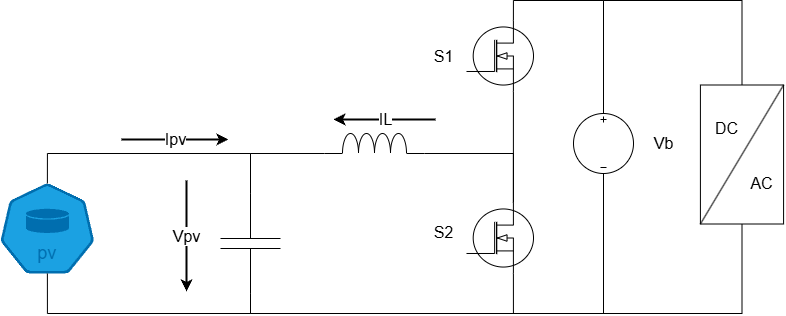

The diagram above was exported from draw.io. Its source (the exported page's mxGraphModel, read from the mxfile embedded in the PNG):
<mxGraphModel dx="1188" dy="651" grid="0" gridSize="10" guides="1" tooltips="1" connect="1" arrows="0" fold="1" page="1" pageScale="1" pageWidth="1169" pageHeight="827" background="none" math="0" shadow="0">
  <root>
    <mxCell id="0" />
    <mxCell id="1" parent="0" />
    <mxCell id="ju_1QAMJtzMB20R2MrFi-1" value="" style="pointerEvents=1;verticalLabelPosition=bottom;shadow=0;dashed=0;align=center;html=1;verticalAlign=top;shape=mxgraph.electrical.inductors.inductor_3;" vertex="1" parent="1">
      <mxGeometry x="364" y="250" width="100" height="20" as="geometry" />
    </mxCell>
    <mxCell id="ju_1QAMJtzMB20R2MrFi-2" value="" style="pointerEvents=1;verticalLabelPosition=bottom;shadow=0;dashed=0;align=center;html=1;verticalAlign=top;shape=mxgraph.electrical.capacitors.capacitor_1;rotation=90;" vertex="1" parent="1">
      <mxGeometry x="240" y="330" width="100" height="60" as="geometry" />
    </mxCell>
    <mxCell id="ju_1QAMJtzMB20R2MrFi-4" value="" style="aspect=fixed;html=1;dashed=0;whitespace=wrap;verticalLabelPosition=bottom;verticalAlign=top;fillColor=#1ba1e2;strokeColor=#006EAF;points=[[0.005,0.63,0],[0.1,0.2,0],[0.9,0.2,0],[0.5,0,0],[0.995,0.63,0],[0.72,0.99,0],[0.5,1,0],[0.28,0.99,0]];shape=mxgraph.kubernetes.icon2;kubernetesLabel=1;prIcon=pv;fontColor=#ffffff;" vertex="1" parent="1">
      <mxGeometry x="40" y="300" width="93.75" height="90" as="geometry" />
    </mxCell>
    <mxCell id="ju_1QAMJtzMB20R2MrFi-6" style="edgeStyle=orthogonalEdgeStyle;rounded=0;orthogonalLoop=1;jettySize=auto;html=1;exitX=0;exitY=0.5;exitDx=0;exitDy=0;exitPerimeter=0;endArrow=none;endFill=0;entryX=0;entryY=1;entryDx=0;entryDy=0;entryPerimeter=0;" edge="1" parent="1" source="ju_1QAMJtzMB20R2MrFi-2" target="ju_1QAMJtzMB20R2MrFi-1">
      <mxGeometry relative="1" as="geometry">
        <mxPoint x="320" y="271" as="targetPoint" />
        <Array as="points">
          <mxPoint x="290" y="270" />
          <mxPoint x="364" y="270" />
        </Array>
      </mxGeometry>
    </mxCell>
    <mxCell id="ju_1QAMJtzMB20R2MrFi-7" style="edgeStyle=orthogonalEdgeStyle;rounded=0;orthogonalLoop=1;jettySize=auto;html=1;exitX=1;exitY=0.5;exitDx=0;exitDy=0;exitPerimeter=0;entryX=0.5;entryY=1;entryDx=0;entryDy=0;entryPerimeter=0;endArrow=none;endFill=0;" edge="1" parent="1" source="ju_1QAMJtzMB20R2MrFi-2" target="ju_1QAMJtzMB20R2MrFi-4">
      <mxGeometry relative="1" as="geometry" />
    </mxCell>
    <mxCell id="ju_1QAMJtzMB20R2MrFi-9" style="edgeStyle=orthogonalEdgeStyle;rounded=0;orthogonalLoop=1;jettySize=auto;html=1;exitX=0.5;exitY=0;exitDx=0;exitDy=0;exitPerimeter=0;entryX=0;entryY=0.5;entryDx=0;entryDy=0;entryPerimeter=0;endArrow=none;endFill=0;" edge="1" parent="1" source="ju_1QAMJtzMB20R2MrFi-4" target="ju_1QAMJtzMB20R2MrFi-2">
      <mxGeometry relative="1" as="geometry">
        <Array as="points">
          <mxPoint x="87" y="270" />
          <mxPoint x="290" y="270" />
        </Array>
      </mxGeometry>
    </mxCell>
    <mxCell id="ju_1QAMJtzMB20R2MrFi-11" value="" style="endArrow=classic;html=1;rounded=0;strokeColor=default;align=center;verticalAlign=middle;fontFamily=Helvetica;fontSize=11;fontColor=default;labelBackgroundColor=default;edgeStyle=orthogonalEdgeStyle;strokeWidth=2;" edge="1" parent="1">
      <mxGeometry relative="1" as="geometry">
        <mxPoint x="226" y="297" as="sourcePoint" />
        <mxPoint x="226" y="408" as="targetPoint" />
      </mxGeometry>
    </mxCell>
    <mxCell id="ju_1QAMJtzMB20R2MrFi-12" value="Vpv" style="edgeLabel;resizable=0;html=1;;align=center;verticalAlign=middle;fontFamily=Helvetica;fontSize=16;fontColor=default;labelBackgroundColor=default;" connectable="0" vertex="1" parent="ju_1QAMJtzMB20R2MrFi-11">
      <mxGeometry relative="1" as="geometry" />
    </mxCell>
    <mxCell id="ju_1QAMJtzMB20R2MrFi-46" style="edgeStyle=orthogonalEdgeStyle;shape=connector;rounded=0;orthogonalLoop=1;jettySize=auto;html=1;exitX=0.7;exitY=1;exitDx=0;exitDy=0;exitPerimeter=0;strokeColor=default;align=center;verticalAlign=middle;fontFamily=Helvetica;fontSize=11;fontColor=default;labelBackgroundColor=default;endArrow=none;endFill=0;entryX=0.5;entryY=1;entryDx=0;entryDy=0;entryPerimeter=0;" edge="1" parent="1" source="ju_1QAMJtzMB20R2MrFi-13" target="ju_1QAMJtzMB20R2MrFi-18">
      <mxGeometry relative="1" as="geometry">
        <mxPoint x="552.8333333333335" y="431.5" as="targetPoint" />
        <Array as="points">
          <mxPoint x="553" y="430" />
          <mxPoint x="643" y="430" />
        </Array>
      </mxGeometry>
    </mxCell>
    <mxCell id="ju_1QAMJtzMB20R2MrFi-13" value="" style="verticalLabelPosition=bottom;shadow=0;dashed=0;align=center;html=1;verticalAlign=top;shape=mxgraph.electrical.mosfets1.n-channel_mosfet_1;fontFamily=Helvetica;fontSize=11;fontColor=default;labelBackgroundColor=default;" vertex="1" parent="1">
      <mxGeometry x="506" y="319" width="67" height="71" as="geometry" />
    </mxCell>
    <mxCell id="ju_1QAMJtzMB20R2MrFi-14" value="" style="verticalLabelPosition=bottom;shadow=0;dashed=0;align=center;html=1;verticalAlign=top;shape=mxgraph.electrical.mosfets1.n-channel_mosfet_1;fontFamily=Helvetica;fontSize=11;fontColor=default;labelBackgroundColor=default;rotation=0;direction=east;" vertex="1" parent="1">
      <mxGeometry x="506" y="137" width="67" height="71" as="geometry" />
    </mxCell>
    <mxCell id="ju_1QAMJtzMB20R2MrFi-16" style="edgeStyle=orthogonalEdgeStyle;shape=connector;rounded=0;orthogonalLoop=1;jettySize=auto;html=1;exitX=0.7;exitY=0;exitDx=0;exitDy=0;exitPerimeter=0;entryX=1;entryY=1;entryDx=0;entryDy=0;entryPerimeter=0;strokeColor=default;align=center;verticalAlign=middle;fontFamily=Helvetica;fontSize=11;fontColor=default;labelBackgroundColor=default;endArrow=none;endFill=0;" edge="1" parent="1" source="ju_1QAMJtzMB20R2MrFi-13" target="ju_1QAMJtzMB20R2MrFi-1">
      <mxGeometry relative="1" as="geometry">
        <Array as="points">
          <mxPoint x="553" y="270" />
        </Array>
      </mxGeometry>
    </mxCell>
    <mxCell id="ju_1QAMJtzMB20R2MrFi-17" style="edgeStyle=orthogonalEdgeStyle;shape=connector;rounded=0;orthogonalLoop=1;jettySize=auto;html=1;exitX=0.5;exitY=1;exitDx=0;exitDy=0;exitPerimeter=0;entryX=1;entryY=0.5;entryDx=0;entryDy=0;entryPerimeter=0;strokeColor=default;align=center;verticalAlign=middle;fontFamily=Helvetica;fontSize=11;fontColor=default;labelBackgroundColor=default;endArrow=none;endFill=0;" edge="1" parent="1" source="ju_1QAMJtzMB20R2MrFi-18" target="ju_1QAMJtzMB20R2MrFi-2">
      <mxGeometry relative="1" as="geometry">
        <Array as="points">
          <mxPoint x="643" y="430" />
          <mxPoint x="290" y="430" />
        </Array>
      </mxGeometry>
    </mxCell>
    <mxCell id="ju_1QAMJtzMB20R2MrFi-20" value="" style="group;fontStyle=1" vertex="1" connectable="0" parent="1">
      <mxGeometry x="613" y="230" width="109" height="60" as="geometry" />
    </mxCell>
    <mxCell id="ju_1QAMJtzMB20R2MrFi-18" value="" style="pointerEvents=1;verticalLabelPosition=bottom;shadow=0;dashed=0;align=center;html=1;verticalAlign=top;shape=mxgraph.electrical.signal_sources.source;aspect=fixed;points=[[0.5,0,0],[1,0.5,0],[0.5,1,0],[0,0.5,0]];elSignalType=dc3;fontFamily=Helvetica;fontSize=11;fontColor=default;labelBackgroundColor=default;" vertex="1" parent="ju_1QAMJtzMB20R2MrFi-20">
      <mxGeometry width="60" height="60" as="geometry" />
    </mxCell>
    <mxCell id="ju_1QAMJtzMB20R2MrFi-19" value="&lt;font style=&quot;font-size: 16px;&quot;&gt;Vb&lt;/font&gt;" style="text;html=1;align=center;verticalAlign=middle;resizable=0;points=[];autosize=1;strokeColor=none;fillColor=none;fontFamily=Helvetica;fontSize=11;fontColor=default;labelBackgroundColor=default;" vertex="1" parent="ju_1QAMJtzMB20R2MrFi-20">
      <mxGeometry x="71" y="14.5" width="38" height="31" as="geometry" />
    </mxCell>
    <mxCell id="ju_1QAMJtzMB20R2MrFi-23" value="" style="endArrow=classic;html=1;rounded=0;strokeColor=default;align=center;verticalAlign=middle;fontFamily=Helvetica;fontSize=11;fontColor=default;labelBackgroundColor=default;edgeStyle=orthogonalEdgeStyle;strokeWidth=2;" edge="1" parent="1">
      <mxGeometry relative="1" as="geometry">
        <mxPoint x="475" y="236" as="sourcePoint" />
        <mxPoint x="373" y="236" as="targetPoint" />
      </mxGeometry>
    </mxCell>
    <mxCell id="ju_1QAMJtzMB20R2MrFi-24" value="IL" style="edgeLabel;resizable=0;html=1;;align=center;verticalAlign=middle;fontFamily=Helvetica;fontSize=16;fontColor=default;labelBackgroundColor=default;" connectable="0" vertex="1" parent="ju_1QAMJtzMB20R2MrFi-23">
      <mxGeometry relative="1" as="geometry" />
    </mxCell>
    <mxCell id="ju_1QAMJtzMB20R2MrFi-25" value="" style="endArrow=classic;html=1;rounded=0;strokeColor=default;align=center;verticalAlign=middle;fontFamily=Helvetica;fontSize=11;fontColor=default;labelBackgroundColor=default;edgeStyle=orthogonalEdgeStyle;strokeWidth=2;" edge="1" parent="1">
      <mxGeometry relative="1" as="geometry">
        <mxPoint x="161" y="256" as="sourcePoint" />
        <mxPoint x="268" y="256" as="targetPoint" />
      </mxGeometry>
    </mxCell>
    <mxCell id="ju_1QAMJtzMB20R2MrFi-26" value="Ipv" style="edgeLabel;resizable=0;html=1;;align=center;verticalAlign=middle;fontFamily=Helvetica;fontSize=16;fontColor=default;labelBackgroundColor=default;" connectable="0" vertex="1" parent="ju_1QAMJtzMB20R2MrFi-25">
      <mxGeometry relative="1" as="geometry" />
    </mxCell>
    <mxCell id="ju_1QAMJtzMB20R2MrFi-27" value="S1" style="text;html=1;align=center;verticalAlign=middle;resizable=0;points=[];autosize=1;strokeColor=none;fillColor=none;fontFamily=Helvetica;fontSize=16;fontColor=default;labelBackgroundColor=default;" vertex="1" parent="1">
      <mxGeometry x="464" y="157" width="38" height="31" as="geometry" />
    </mxCell>
    <mxCell id="ju_1QAMJtzMB20R2MrFi-28" value="S2" style="text;html=1;align=center;verticalAlign=middle;resizable=0;points=[];autosize=1;strokeColor=none;fillColor=none;fontFamily=Helvetica;fontSize=16;fontColor=default;labelBackgroundColor=default;" vertex="1" parent="1">
      <mxGeometry x="464" y="333.5" width="38" height="31" as="geometry" />
    </mxCell>
    <mxCell id="ju_1QAMJtzMB20R2MrFi-37" value="" style="group" vertex="1" connectable="0" parent="1">
      <mxGeometry x="739" y="203" width="85" height="136" as="geometry" />
    </mxCell>
    <mxCell id="ju_1QAMJtzMB20R2MrFi-31" value="" style="rounded=0;whiteSpace=wrap;html=1;fontFamily=Helvetica;fontSize=11;fontColor=default;labelBackgroundColor=default;rotation=90;" vertex="1" parent="ju_1QAMJtzMB20R2MrFi-37">
      <mxGeometry x="-27" y="26.41726618705036" width="139" height="83.16546762589928" as="geometry" />
    </mxCell>
    <mxCell id="ju_1QAMJtzMB20R2MrFi-33" value="" style="endArrow=none;html=1;rounded=0;strokeColor=default;align=center;verticalAlign=middle;fontFamily=Helvetica;fontSize=11;fontColor=default;labelBackgroundColor=default;edgeStyle=orthogonalEdgeStyle;entryX=0;entryY=0;entryDx=0;entryDy=0;exitX=1;exitY=1;exitDx=0;exitDy=0;" edge="1" parent="ju_1QAMJtzMB20R2MrFi-37" source="ju_1QAMJtzMB20R2MrFi-31" target="ju_1QAMJtzMB20R2MrFi-31">
      <mxGeometry width="50" height="50" relative="1" as="geometry">
        <mxPoint x="-280" y="-78.27338129496403" as="sourcePoint" />
        <mxPoint x="-230" y="-127.19424460431655" as="targetPoint" />
      </mxGeometry>
    </mxCell>
    <mxCell id="ju_1QAMJtzMB20R2MrFi-34" value="DC" style="text;html=1;align=center;verticalAlign=middle;resizable=0;points=[];autosize=1;strokeColor=none;fillColor=none;fontFamily=Helvetica;fontSize=16;fontColor=default;labelBackgroundColor=default;" vertex="1" parent="ju_1QAMJtzMB20R2MrFi-37">
      <mxGeometry x="7" y="26.41726618705036" width="41" height="31" as="geometry" />
    </mxCell>
    <mxCell id="ju_1QAMJtzMB20R2MrFi-36" value="AC" style="text;html=1;align=center;verticalAlign=middle;resizable=0;points=[];autosize=1;strokeColor=none;fillColor=none;fontFamily=Helvetica;fontSize=16;fontColor=default;labelBackgroundColor=default;" vertex="1" parent="ju_1QAMJtzMB20R2MrFi-37">
      <mxGeometry x="42" y="81.20863309352518" width="40" height="31" as="geometry" />
    </mxCell>
    <mxCell id="ju_1QAMJtzMB20R2MrFi-44" style="edgeStyle=orthogonalEdgeStyle;rounded=0;orthogonalLoop=1;jettySize=auto;html=1;exitX=0.7;exitY=0;exitDx=0;exitDy=0;exitPerimeter=0;entryX=0.7;entryY=1;entryDx=0;entryDy=0;entryPerimeter=0;endArrow=none;endFill=0;" edge="1" parent="1" source="ju_1QAMJtzMB20R2MrFi-13" target="ju_1QAMJtzMB20R2MrFi-14">
      <mxGeometry relative="1" as="geometry" />
    </mxCell>
    <mxCell id="ju_1QAMJtzMB20R2MrFi-47" style="edgeStyle=orthogonalEdgeStyle;shape=connector;rounded=0;orthogonalLoop=1;jettySize=auto;html=1;exitX=0.5;exitY=0;exitDx=0;exitDy=0;exitPerimeter=0;entryX=0.7;entryY=0;entryDx=0;entryDy=0;entryPerimeter=0;strokeColor=default;align=center;verticalAlign=middle;fontFamily=Helvetica;fontSize=11;fontColor=default;labelBackgroundColor=default;endArrow=none;endFill=0;" edge="1" parent="1" source="ju_1QAMJtzMB20R2MrFi-18" target="ju_1QAMJtzMB20R2MrFi-14">
      <mxGeometry relative="1" as="geometry" />
    </mxCell>
    <mxCell id="ju_1QAMJtzMB20R2MrFi-48" style="edgeStyle=orthogonalEdgeStyle;shape=connector;rounded=0;orthogonalLoop=1;jettySize=auto;html=1;exitX=0;exitY=0.5;exitDx=0;exitDy=0;entryX=0.5;entryY=0;entryDx=0;entryDy=0;entryPerimeter=0;strokeColor=default;align=center;verticalAlign=middle;fontFamily=Helvetica;fontSize=11;fontColor=default;labelBackgroundColor=default;endArrow=none;endFill=0;" edge="1" parent="1" source="ju_1QAMJtzMB20R2MrFi-31" target="ju_1QAMJtzMB20R2MrFi-18">
      <mxGeometry relative="1" as="geometry">
        <Array as="points">
          <mxPoint x="782" y="117" />
          <mxPoint x="643" y="117" />
        </Array>
      </mxGeometry>
    </mxCell>
    <mxCell id="ju_1QAMJtzMB20R2MrFi-49" style="edgeStyle=orthogonalEdgeStyle;shape=connector;rounded=0;orthogonalLoop=1;jettySize=auto;html=1;exitX=1;exitY=0.5;exitDx=0;exitDy=0;entryX=0.5;entryY=1;entryDx=0;entryDy=0;entryPerimeter=0;strokeColor=default;align=center;verticalAlign=middle;fontFamily=Helvetica;fontSize=11;fontColor=default;labelBackgroundColor=default;endArrow=none;endFill=0;" edge="1" parent="1" source="ju_1QAMJtzMB20R2MrFi-31" target="ju_1QAMJtzMB20R2MrFi-18">
      <mxGeometry relative="1" as="geometry">
        <Array as="points">
          <mxPoint x="782" y="430" />
          <mxPoint x="643" y="430" />
        </Array>
      </mxGeometry>
    </mxCell>
  </root>
</mxGraphModel>